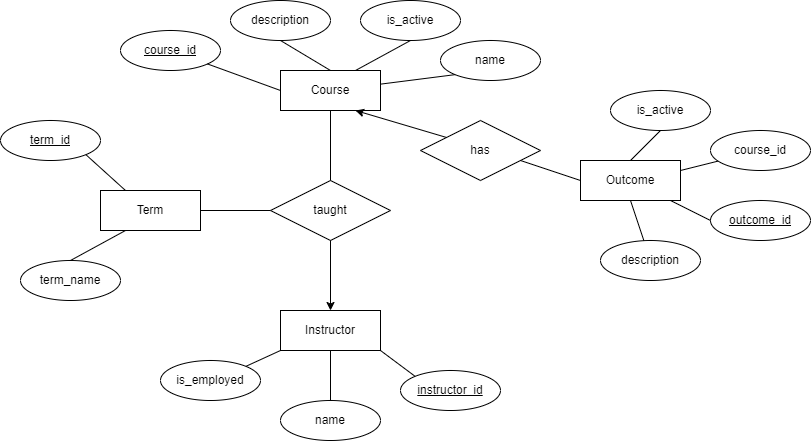

The diagram above was exported from draw.io. Its source (the exported page's mxGraphModel, read from the mxfile embedded in the PNG):
<mxGraphModel dx="1036" dy="479" grid="1" gridSize="10" guides="1" tooltips="1" connect="1" arrows="1" fold="1" page="1" pageScale="1" pageWidth="850" pageHeight="1100" background="#FFFFFF" math="0" shadow="0">
  <root>
    <mxCell id="0" />
    <mxCell id="1" parent="0" />
    <mxCell id="0ELN5zJrKgy-xXB7qVVF-1" value="Course" style="whiteSpace=wrap;html=1;align=center;" vertex="1" parent="1">
      <mxGeometry x="380" y="160" width="100" height="40" as="geometry" />
    </mxCell>
    <mxCell id="0ELN5zJrKgy-xXB7qVVF-2" value="Instructor" style="whiteSpace=wrap;html=1;align=center;" vertex="1" parent="1">
      <mxGeometry x="380" y="400" width="100" height="40" as="geometry" />
    </mxCell>
    <mxCell id="0ELN5zJrKgy-xXB7qVVF-22" value="taught" style="shape=rhombus;perimeter=rhombusPerimeter;whiteSpace=wrap;html=1;align=center;" vertex="1" parent="1">
      <mxGeometry x="370" y="270" width="120" height="60" as="geometry" />
    </mxCell>
    <mxCell id="0ELN5zJrKgy-xXB7qVVF-23" value="&lt;u&gt;course_id&lt;/u&gt;" style="ellipse;whiteSpace=wrap;html=1;align=center;" vertex="1" parent="1">
      <mxGeometry x="220" y="120" width="100" height="40" as="geometry" />
    </mxCell>
    <mxCell id="0ELN5zJrKgy-xXB7qVVF-24" value="description" style="ellipse;whiteSpace=wrap;html=1;align=center;" vertex="1" parent="1">
      <mxGeometry x="330" y="90" width="100" height="40" as="geometry" />
    </mxCell>
    <mxCell id="0ELN5zJrKgy-xXB7qVVF-25" value="is_active" style="ellipse;whiteSpace=wrap;html=1;align=center;" vertex="1" parent="1">
      <mxGeometry x="460" y="90" width="100" height="40" as="geometry" />
    </mxCell>
    <mxCell id="0ELN5zJrKgy-xXB7qVVF-26" value="name" style="ellipse;whiteSpace=wrap;html=1;align=center;" vertex="1" parent="1">
      <mxGeometry x="540" y="130" width="100" height="40" as="geometry" />
    </mxCell>
    <mxCell id="0ELN5zJrKgy-xXB7qVVF-31" value="" style="endArrow=none;html=1;rounded=0;entryX=0.5;entryY=1;entryDx=0;entryDy=0;exitX=0.75;exitY=0;exitDx=0;exitDy=0;" edge="1" parent="1" source="0ELN5zJrKgy-xXB7qVVF-1" target="0ELN5zJrKgy-xXB7qVVF-25">
      <mxGeometry width="50" height="50" relative="1" as="geometry">
        <mxPoint x="400" y="180" as="sourcePoint" />
        <mxPoint x="450" y="130" as="targetPoint" />
      </mxGeometry>
    </mxCell>
    <mxCell id="0ELN5zJrKgy-xXB7qVVF-32" value="" style="endArrow=none;html=1;rounded=0;entryX=0.5;entryY=1;entryDx=0;entryDy=0;exitX=0.5;exitY=0;exitDx=0;exitDy=0;" edge="1" parent="1" source="0ELN5zJrKgy-xXB7qVVF-1" target="0ELN5zJrKgy-xXB7qVVF-24">
      <mxGeometry width="50" height="50" relative="1" as="geometry">
        <mxPoint x="400" y="180" as="sourcePoint" />
        <mxPoint x="450" y="130" as="targetPoint" />
      </mxGeometry>
    </mxCell>
    <mxCell id="0ELN5zJrKgy-xXB7qVVF-33" value="" style="endArrow=none;html=1;rounded=0;exitX=0;exitY=0.5;exitDx=0;exitDy=0;" edge="1" parent="1" source="0ELN5zJrKgy-xXB7qVVF-1" target="0ELN5zJrKgy-xXB7qVVF-23">
      <mxGeometry width="50" height="50" relative="1" as="geometry">
        <mxPoint x="400" y="180" as="sourcePoint" />
        <mxPoint x="450" y="130" as="targetPoint" />
      </mxGeometry>
    </mxCell>
    <mxCell id="0ELN5zJrKgy-xXB7qVVF-34" value="" style="endArrow=none;html=1;rounded=0;entryX=0;entryY=1;entryDx=0;entryDy=0;" edge="1" parent="1" source="0ELN5zJrKgy-xXB7qVVF-1" target="0ELN5zJrKgy-xXB7qVVF-26">
      <mxGeometry width="50" height="50" relative="1" as="geometry">
        <mxPoint x="400" y="180" as="sourcePoint" />
        <mxPoint x="450" y="130" as="targetPoint" />
      </mxGeometry>
    </mxCell>
    <mxCell id="0ELN5zJrKgy-xXB7qVVF-35" value="term_name" style="ellipse;whiteSpace=wrap;html=1;align=center;" vertex="1" parent="1">
      <mxGeometry x="120" y="350" width="100" height="40" as="geometry" />
    </mxCell>
    <mxCell id="0ELN5zJrKgy-xXB7qVVF-36" value="&lt;u&gt;term_id&lt;/u&gt;" style="ellipse;whiteSpace=wrap;html=1;align=center;" vertex="1" parent="1">
      <mxGeometry x="100" y="210" width="100" height="40" as="geometry" />
    </mxCell>
    <mxCell id="0ELN5zJrKgy-xXB7qVVF-41" value="is_employed" style="ellipse;whiteSpace=wrap;html=1;align=center;" vertex="1" parent="1">
      <mxGeometry x="260" y="450" width="100" height="40" as="geometry" />
    </mxCell>
    <mxCell id="0ELN5zJrKgy-xXB7qVVF-42" value="name" style="ellipse;whiteSpace=wrap;html=1;align=center;" vertex="1" parent="1">
      <mxGeometry x="380" y="490" width="100" height="40" as="geometry" />
    </mxCell>
    <mxCell id="0ELN5zJrKgy-xXB7qVVF-43" value="&lt;u&gt;instructor_id&lt;/u&gt;" style="ellipse;whiteSpace=wrap;html=1;align=center;" vertex="1" parent="1">
      <mxGeometry x="500" y="460" width="100" height="40" as="geometry" />
    </mxCell>
    <mxCell id="0ELN5zJrKgy-xXB7qVVF-44" value="" style="endArrow=none;html=1;rounded=0;entryX=0;entryY=1;entryDx=0;entryDy=0;exitX=1;exitY=0;exitDx=0;exitDy=0;" edge="1" parent="1" source="0ELN5zJrKgy-xXB7qVVF-41" target="0ELN5zJrKgy-xXB7qVVF-2">
      <mxGeometry width="50" height="50" relative="1" as="geometry">
        <mxPoint x="400" y="380" as="sourcePoint" />
        <mxPoint x="450" y="330" as="targetPoint" />
      </mxGeometry>
    </mxCell>
    <mxCell id="0ELN5zJrKgy-xXB7qVVF-45" value="" style="endArrow=none;html=1;rounded=0;entryX=0.5;entryY=1;entryDx=0;entryDy=0;exitX=0.5;exitY=0;exitDx=0;exitDy=0;" edge="1" parent="1" source="0ELN5zJrKgy-xXB7qVVF-42" target="0ELN5zJrKgy-xXB7qVVF-2">
      <mxGeometry width="50" height="50" relative="1" as="geometry">
        <mxPoint x="400" y="380" as="sourcePoint" />
        <mxPoint x="450" y="330" as="targetPoint" />
      </mxGeometry>
    </mxCell>
    <mxCell id="0ELN5zJrKgy-xXB7qVVF-46" value="" style="endArrow=none;html=1;rounded=0;entryX=1;entryY=1;entryDx=0;entryDy=0;exitX=0;exitY=0;exitDx=0;exitDy=0;" edge="1" parent="1" source="0ELN5zJrKgy-xXB7qVVF-43" target="0ELN5zJrKgy-xXB7qVVF-2">
      <mxGeometry width="50" height="50" relative="1" as="geometry">
        <mxPoint x="400" y="380" as="sourcePoint" />
        <mxPoint x="450" y="330" as="targetPoint" />
      </mxGeometry>
    </mxCell>
    <mxCell id="0ELN5zJrKgy-xXB7qVVF-48" value="Outcome" style="whiteSpace=wrap;html=1;align=center;" vertex="1" parent="1">
      <mxGeometry x="680" y="250" width="100" height="40" as="geometry" />
    </mxCell>
    <mxCell id="0ELN5zJrKgy-xXB7qVVF-49" value="" style="endArrow=classic;html=1;rounded=0;entryX=0.75;entryY=1;entryDx=0;entryDy=0;exitX=0;exitY=0.5;exitDx=0;exitDy=0;" edge="1" parent="1" source="0ELN5zJrKgy-xXB7qVVF-48" target="0ELN5zJrKgy-xXB7qVVF-1">
      <mxGeometry width="50" height="50" relative="1" as="geometry">
        <mxPoint x="400" y="380" as="sourcePoint" />
        <mxPoint x="450" y="330" as="targetPoint" />
        <Array as="points">
          <mxPoint x="590" y="240" />
        </Array>
      </mxGeometry>
    </mxCell>
    <mxCell id="0ELN5zJrKgy-xXB7qVVF-50" value="has" style="shape=rhombus;perimeter=rhombusPerimeter;whiteSpace=wrap;html=1;align=center;" vertex="1" parent="1">
      <mxGeometry x="520" y="210" width="120" height="60" as="geometry" />
    </mxCell>
    <mxCell id="0ELN5zJrKgy-xXB7qVVF-51" value="is_active" style="ellipse;whiteSpace=wrap;html=1;align=center;" vertex="1" parent="1">
      <mxGeometry x="710" y="180" width="100" height="40" as="geometry" />
    </mxCell>
    <mxCell id="0ELN5zJrKgy-xXB7qVVF-53" value="course_id" style="ellipse;whiteSpace=wrap;html=1;align=center;" vertex="1" parent="1">
      <mxGeometry x="810" y="220" width="100" height="40" as="geometry" />
    </mxCell>
    <mxCell id="0ELN5zJrKgy-xXB7qVVF-55" value="description" style="ellipse;whiteSpace=wrap;html=1;align=center;" vertex="1" parent="1">
      <mxGeometry x="700" y="330" width="100" height="40" as="geometry" />
    </mxCell>
    <mxCell id="0ELN5zJrKgy-xXB7qVVF-56" value="" style="endArrow=none;html=1;rounded=0;entryX=0.5;entryY=1;entryDx=0;entryDy=0;" edge="1" parent="1" source="0ELN5zJrKgy-xXB7qVVF-55" target="0ELN5zJrKgy-xXB7qVVF-48">
      <mxGeometry width="50" height="50" relative="1" as="geometry">
        <mxPoint x="400" y="380" as="sourcePoint" />
        <mxPoint x="450" y="330" as="targetPoint" />
      </mxGeometry>
    </mxCell>
    <mxCell id="0ELN5zJrKgy-xXB7qVVF-58" value="" style="endArrow=none;html=1;rounded=0;entryX=0.5;entryY=0;entryDx=0;entryDy=0;exitX=0.5;exitY=1;exitDx=0;exitDy=0;" edge="1" parent="1" source="0ELN5zJrKgy-xXB7qVVF-51" target="0ELN5zJrKgy-xXB7qVVF-48">
      <mxGeometry width="50" height="50" relative="1" as="geometry">
        <mxPoint x="400" y="380" as="sourcePoint" />
        <mxPoint x="450" y="330" as="targetPoint" />
      </mxGeometry>
    </mxCell>
    <mxCell id="0ELN5zJrKgy-xXB7qVVF-59" value="" style="endArrow=none;html=1;rounded=0;exitX=1;exitY=0.25;exitDx=0;exitDy=0;" edge="1" parent="1" source="0ELN5zJrKgy-xXB7qVVF-48" target="0ELN5zJrKgy-xXB7qVVF-53">
      <mxGeometry width="50" height="50" relative="1" as="geometry">
        <mxPoint x="400" y="380" as="sourcePoint" />
        <mxPoint x="450" y="330" as="targetPoint" />
      </mxGeometry>
    </mxCell>
    <mxCell id="0ELN5zJrKgy-xXB7qVVF-71" value="" style="endArrow=none;html=1;rounded=0;entryX=0.5;entryY=1;entryDx=0;entryDy=0;" edge="1" parent="1" source="0ELN5zJrKgy-xXB7qVVF-22" target="0ELN5zJrKgy-xXB7qVVF-1">
      <mxGeometry width="50" height="50" relative="1" as="geometry">
        <mxPoint x="400" y="380" as="sourcePoint" />
        <mxPoint x="450" y="330" as="targetPoint" />
      </mxGeometry>
    </mxCell>
    <mxCell id="0ELN5zJrKgy-xXB7qVVF-72" value="" style="endArrow=classic;html=1;rounded=0;exitX=0.5;exitY=1;exitDx=0;exitDy=0;entryX=0.5;entryY=0;entryDx=0;entryDy=0;" edge="1" parent="1" source="0ELN5zJrKgy-xXB7qVVF-22" target="0ELN5zJrKgy-xXB7qVVF-2">
      <mxGeometry width="50" height="50" relative="1" as="geometry">
        <mxPoint x="400" y="380" as="sourcePoint" />
        <mxPoint x="450" y="330" as="targetPoint" />
      </mxGeometry>
    </mxCell>
    <mxCell id="0ELN5zJrKgy-xXB7qVVF-73" value="Term" style="whiteSpace=wrap;html=1;align=center;" vertex="1" parent="1">
      <mxGeometry x="200" y="280" width="100" height="40" as="geometry" />
    </mxCell>
    <mxCell id="0ELN5zJrKgy-xXB7qVVF-74" value="" style="endArrow=none;html=1;rounded=0;exitX=1;exitY=1;exitDx=0;exitDy=0;entryX=0.25;entryY=0;entryDx=0;entryDy=0;" edge="1" parent="1" source="0ELN5zJrKgy-xXB7qVVF-36" target="0ELN5zJrKgy-xXB7qVVF-73">
      <mxGeometry width="50" height="50" relative="1" as="geometry">
        <mxPoint x="400" y="300" as="sourcePoint" />
        <mxPoint x="450" y="250" as="targetPoint" />
      </mxGeometry>
    </mxCell>
    <mxCell id="0ELN5zJrKgy-xXB7qVVF-75" value="" style="endArrow=none;html=1;rounded=0;exitX=0.5;exitY=0;exitDx=0;exitDy=0;entryX=0.25;entryY=1;entryDx=0;entryDy=0;" edge="1" parent="1" source="0ELN5zJrKgy-xXB7qVVF-35" target="0ELN5zJrKgy-xXB7qVVF-73">
      <mxGeometry width="50" height="50" relative="1" as="geometry">
        <mxPoint x="400" y="300" as="sourcePoint" />
        <mxPoint x="450" y="250" as="targetPoint" />
      </mxGeometry>
    </mxCell>
    <mxCell id="0ELN5zJrKgy-xXB7qVVF-76" value="" style="endArrow=none;html=1;rounded=0;exitX=1;exitY=0.5;exitDx=0;exitDy=0;entryX=0;entryY=0.5;entryDx=0;entryDy=0;" edge="1" parent="1" source="0ELN5zJrKgy-xXB7qVVF-73" target="0ELN5zJrKgy-xXB7qVVF-22">
      <mxGeometry width="50" height="50" relative="1" as="geometry">
        <mxPoint x="400" y="300" as="sourcePoint" />
        <mxPoint x="450" y="250" as="targetPoint" />
      </mxGeometry>
    </mxCell>
    <mxCell id="0ELN5zJrKgy-xXB7qVVF-79" value="&lt;u&gt;outcome_id&lt;/u&gt;" style="ellipse;whiteSpace=wrap;html=1;align=center;" vertex="1" parent="1">
      <mxGeometry x="810" y="290" width="100" height="40" as="geometry" />
    </mxCell>
    <mxCell id="0ELN5zJrKgy-xXB7qVVF-80" value="" style="endArrow=none;html=1;rounded=0;entryX=0;entryY=0.5;entryDx=0;entryDy=0;" edge="1" parent="1" source="0ELN5zJrKgy-xXB7qVVF-48" target="0ELN5zJrKgy-xXB7qVVF-79">
      <mxGeometry width="50" height="50" relative="1" as="geometry">
        <mxPoint x="400" y="330" as="sourcePoint" />
        <mxPoint x="450" y="280" as="targetPoint" />
      </mxGeometry>
    </mxCell>
  </root>
</mxGraphModel>